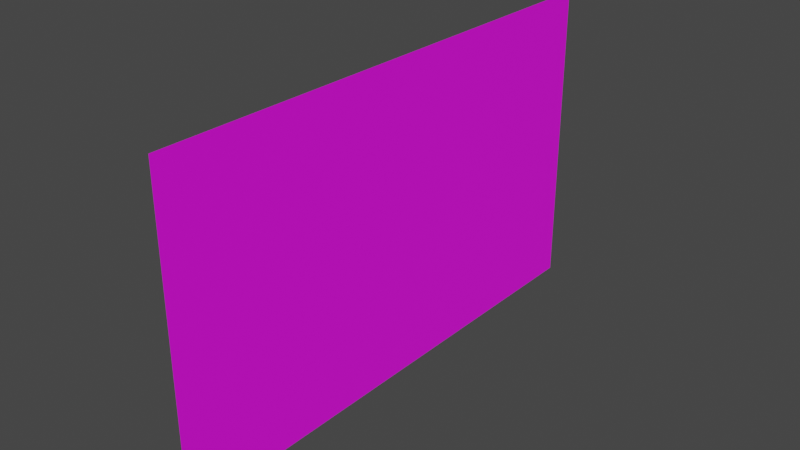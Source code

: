 # Source: Reedpng.blend  (saved by Blender 3.6.11; exported with 4.5.12 LTS)
import bpy
from mathutils import Matrix  # noqa: F401  (used for matrix-valued properties, if any)

bpy.ops.wm.read_factory_settings(use_empty=True)
scene = bpy.context.scene
scene.name = 'Scene'

# ---- collections
col_reeds_low = bpy.data.collections.new('Reeds_low'); scene.collection.children.link(col_reeds_low)

# ---- images (referenced by path relative to the original .blend; pixels are not part of the script)
import os
ASSET_DIR = os.environ.get("B2B_ASSET_DIR", "")  # directory of the original .blend (textures are referenced by path, not embedded)
HERE = os.path.dirname(os.path.abspath(__file__))  # packed textures are extracted next to this script under _unpacked/

def load_image(name, relpath, width, height, colorspace="sRGB"):
    """Load a texture the original file referenced (path relative to the .blend, or extracted next to this script)."""
    p = next((c for c in (os.path.join(HERE, relpath), os.path.join(ASSET_DIR, relpath)) if relpath and os.path.exists(c)), "")
    if p:
        img = bpy.data.images.load(p, check_existing=True)
        img.name = name
    else:  # same state as the original file: an image datablock whose file is absent (Cycles renders it pink)
        img = bpy.data.images.new(name, width, height)
        img.source = "FILE"
        img.filepath = "//" + (relpath or name)
    img.colorspace_settings.name = colorspace
    return img
img_reeds2d_reeds2d_albedotransparency_png_002 = load_image('Reeds2D_Reeds2D_AlbedoTransparency.png.002', 'Reeds2D_Reeds2D_AlbedoTransparency.png', 1024, 1024, 'sRGB')
img_reeds2d_reeds2d_albedotransparency_png_006 = load_image('Reeds2D_Reeds2D_AlbedoTransparency.png.006', 'Reeds2D_Reeds2D_AlbedoTransparency.png', 1024, 1024, 'Non-Color')

# ---- materials (node trees are filled in below, after node groups)
mat_reeds2d_001 = bpy.data.materials.new('Reeds2D.001')
mat_reeds2d_001.surface_render_method = 'BLENDED'
mat_reeds2d_001.blend_method = 'BLEND'
mat_reeds2d_001.use_transparency_overlap = False
mat_reeds2d_001.show_transparent_back = False
mat_reeds2d_001.use_transparent_shadow = False
mat_reeds2d_001.roughness = 0.8545
mat_reeds2d_001.specular_intensity = 0.3591

# ---- material node trees
mat_reeds2d_001.use_nodes = True; mat_reeds2d_001.node_tree.nodes.clear()
_N = mat_reeds2d_001.node_tree.nodes; _L = mat_reeds2d_001.node_tree.links
n0 = _N.new('ShaderNodeBsdfPrincipled'); n0.name = 'Principled BSDF'; n0.location = (10, 300)
n0.distribution = 'GGX'
n0.subsurface_method = 'RANDOM_WALK_SKIN'
n0.inputs[2].default_value = 0.8545
n0.inputs[3].default_value = 1.45
n0.inputs[13].default_value = 0.3591
n0.inputs[27].default_value = (0.0, 0.0, 0.0, 1.0)
n0.inputs[28].default_value = 1.0
n1 = _N.new('ShaderNodeOutputMaterial'); n1.name = 'Material Output'; n1.location = (300, 300)
n2 = _N.new('ShaderNodeNormalMap'); n2.name = 'Normal Map'; n2.location = (-300, -300)
n2.label = 'Normal/Map'
n2.inputs[0].default_value = 0.0
n3 = _N.new('ShaderNodeTexImage'); n3.name = 'Image Texture'; n3.location = (-300, 600)
n3.image = img_reeds2d_reeds2d_albedotransparency_png_002
n4 = _N.new('ShaderNodeTexImage'); n4.name = 'Image Texture.001'; n4.location = (-300, 0)
n4.image = img_reeds2d_reeds2d_albedotransparency_png_006
_L.new(n0.outputs[0], n1.inputs[0])
_L.new(n2.outputs[0], n0.inputs[5])
_L.new(n3.outputs[0], n0.inputs[0])
_L.new(n4.outputs[1], n0.inputs[4])
n1.is_active_output = True

# ---- world
world_world = bpy.data.worlds.new('World'); scene.world = world_world
world_world.use_nodes = True; world_world.node_tree.nodes.clear()
_N = world_world.node_tree.nodes; _L = world_world.node_tree.links
n0 = _N.new('ShaderNodeOutputWorld'); n0.name = 'World Output'; n0.location = (300, 300)
n1 = _N.new('ShaderNodeBackground'); n1.name = 'Background'; n1.location = (10, 300)
n1.inputs[0].default_value = (0.05088, 0.05088, 0.05088, 1.0)
_L.new(n1.outputs[0], n0.inputs[0])
n0.is_active_output = True
world_world.color = (0.05088, 0.05088, 0.05088)
world_world.use_sun_shadow = False
world_world.sun_shadow_jitter_overblur = 0.0

# ---- meshes
me_plane_019 = bpy.data.meshes.new('Plane.019')
me_plane_019.from_pydata([(5.361e-07, -0.4382, 6.128), (-1.709e-08, 6.888, 6.128), (-5.354e-07, -0.4382, -6.128), (-1.089e-06, 6.888, -6.128)], [], [(1, 2, 0), (1, 3, 2)])
me_plane_019.polygons.foreach_set('use_smooth', [True] * 2)
_uv = me_plane_019.uv_layers.new(name='UVMap')
_uv.uv.foreach_set('vector', [0.5753, 0.001465, 0.001465, 0.9614, 0.001465, 0.001465, 0.5753, 0.001465, 0.5753, 0.9614, 0.001465, 0.9614])
me_plane_019.materials.append(mat_reeds2d_001)
me_plane_019.update()
me_plane_019.normals_split_custom_set([tuple(v) for v in zip(*[iter([-1.0, -7.55e-08, 8.742e-08, -1.0, -7.55e-08, 8.742e-08, -1.0, -7.55e-08, 8.742e-08, -1.0, -7.55e-08, 8.742e-08, -1.0, -7.55e-08, 8.742e-08, -1.0, -7.55e-08, 8.742e-08])] * 3)])

# ---- objects
ob_reeds2d = bpy.data.objects.new('Reeds2D', me_plane_019)

# ---- transforms, parenting, visibility, modifiers, constraints
ob_reeds2d.location = (0.0, 0.0, 0.0)
ob_reeds2d.rotation_euler = (1.571, -0.0, 0.0)
ob_reeds2d.color = (0.8, 0.8, 0.8, 1.0)

# ---- collection membership
scene.collection.objects.link(ob_reeds2d)

# ---- scene / render settings (as saved in the file)
scene.frame_start = 1; scene.frame_end = 250; scene.frame_set(1)
scene.render.engine = 'BLENDER_EEVEE_NEXT'
scene.cycles.sampling_pattern = 'TABULATED_SOBOL'
scene.cycles.use_light_tree = False
scene.view_settings.view_transform = 'Filmic'
bpy.context.view_layer.update()

# ---- added for rendering (the .blend has no active camera and no usable light): camera, sun
cam_auto = bpy.data.cameras.new('AutoCamera')
cam_auto.lens = 50.0
cam_auto.sensor_width = 36.0
cam_auto.clip_end = 1000.0
ob_auto_camera = bpy.data.objects.new('AutoCamera', cam_auto)
scene.collection.objects.link(ob_auto_camera)
ob_auto_camera.location = (13.2113, -15.8535, 13.7941)
ob_auto_camera.rotation_euler = (1.09748, -7.21219e-08, 0.694738)
scene.camera = ob_auto_camera
light_auto_sun = bpy.data.lights.new('AutoSun', 'SUN')
light_auto_sun.energy = 3.0
light_auto_sun.angle = 0.0523599
ob_auto_sun = bpy.data.objects.new('AutoSun', light_auto_sun)
scene.collection.objects.link(ob_auto_sun)
ob_auto_sun.rotation_euler = (0.872665, 0.174533, 0.523599)
bpy.context.view_layer.update()
